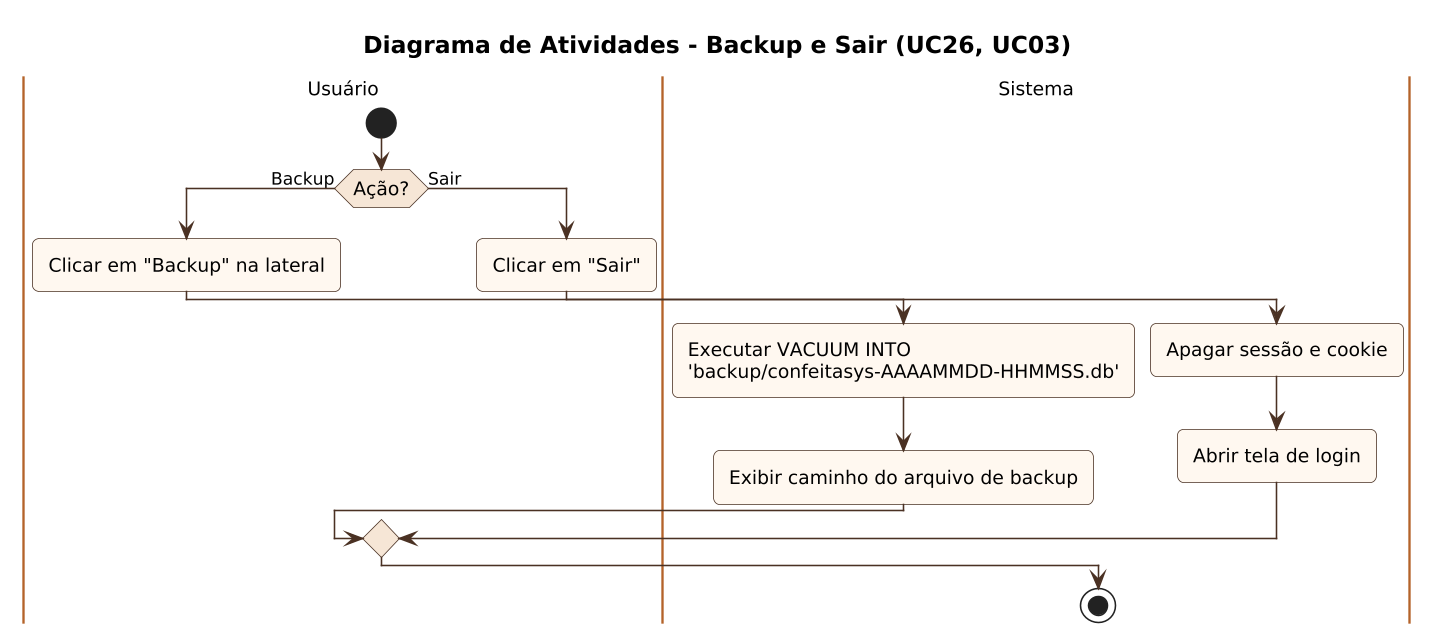

The diagram above was rendered by PlantUML. Its source (embedded in the PNG):
@startuml
!include _estilo.iuml
title Diagrama de Atividades - Backup e Sair (UC26, UC03)
|Usuário|
start
if (Ação?) then (Backup)
  :Clicar em "Backup" na lateral;
  |Sistema|
  :Executar VACUUM INTO\n'backup/confeitasys-AAAAMMDD-HHMMSS.db';
  :Exibir caminho do arquivo de backup;
else (Sair)
  |Usuário|
  :Clicar em "Sair";
  |Sistema|
  :Apagar sessão e cookie;
  :Abrir tela de login;
endif
stop
@enduml